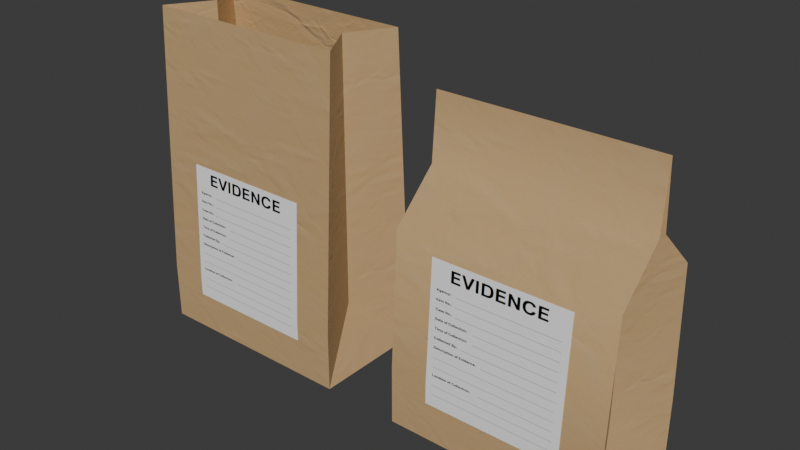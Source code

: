 # Source: evidence_bag.blend  (saved by Blender 4.3.34; exported with 4.5.12 LTS)
import bpy
from mathutils import Matrix  # noqa: F401  (used for matrix-valued properties, if any)

bpy.ops.wm.read_factory_settings(use_empty=True)
scene = bpy.context.scene
scene.name = 'Scene'

# ---- collections
col_collection = bpy.data.collections.new('Collection'); scene.collection.children.link(col_collection)

# ---- images (referenced by path relative to the original .blend; pixels are not part of the script)
import os
ASSET_DIR = os.environ.get("B2B_ASSET_DIR", "")  # directory of the original .blend (textures are referenced by path, not embedded)
HERE = os.path.dirname(os.path.abspath(__file__))  # packed textures are extracted next to this script under _unpacked/

def load_image(name, relpath, width, height, colorspace="sRGB"):
    """Load a texture the original file referenced (path relative to the .blend, or extracted next to this script)."""
    p = next((c for c in (os.path.join(HERE, relpath), os.path.join(ASSET_DIR, relpath)) if relpath and os.path.exists(c)), "")
    if p:
        img = bpy.data.images.load(p, check_existing=True)
        img.name = name
    else:  # same state as the original file: an image datablock whose file is absent (Cycles renders it pink)
        img = bpy.data.images.new(name, width, height)
        img.source = "FILE"
        img.filepath = "//" + (relpath or name)
    img.colorspace_settings.name = colorspace
    return img
img_evidence_bag_large_t = load_image('Evidence Bag Large_t', '_unpacked/Evidence_Bag_Large_t.a178682a.png', 1024, 1024, 'sRGB')
img_evidence_bag_large_r = load_image('Evidence Bag Large_r', '_unpacked/Evidence_Bag_Large_r.a63d23be.png', 1024, 1024, 'Non-Color')
img_evidence_bag_large_n = load_image('Evidence Bag Large_n', '_unpacked/Evidence_Bag_Large_n.54a26846.png', 1024, 1024, 'Non-Color')

# ---- materials (node trees are filled in below, after node groups)
mat_evidence_bag_large = bpy.data.materials.new('Evidence Bag Large')

# ---- material node trees
mat_evidence_bag_large.use_nodes = True; mat_evidence_bag_large.node_tree.nodes.clear()
_N = mat_evidence_bag_large.node_tree.nodes; _L = mat_evidence_bag_large.node_tree.links
n0 = _N.new('ShaderNodeBsdfPrincipled'); n0.name = 'Principled BSDF'; n0.location = (10, 300)
n1 = _N.new('ShaderNodeOutputMaterial'); n1.name = 'Material Output'; n1.location = (300, 300)
n2 = _N.new('ShaderNodeTexImage'); n2.name = 'Image Texture'; n2.location = (-528, 577)
n2.image = img_evidence_bag_large_t
n3 = _N.new('ShaderNodeMapping'); n3.name = 'Mapping'; n3.location = (-708, 269)
n4 = _N.new('ShaderNodeTexCoord'); n4.name = 'Texture Coordinate'; n4.location = (-888, 269)
n5 = _N.new('ShaderNodeTexImage'); n5.name = 'Image Texture.001'; n5.location = (-526, 282)
n5.image = img_evidence_bag_large_r
n6 = _N.new('ShaderNodeTexImage'); n6.name = 'Image Texture.002'; n6.location = (-524, -20)
n6.image = img_evidence_bag_large_n
n7 = _N.new('ShaderNodeNormalMap'); n7.name = 'Normal Map'; n7.location = (-186, 72)
_L.new(n0.outputs[0], n1.inputs[0])
_L.new(n2.outputs[0], n0.inputs[0])
_L.new(n3.outputs[0], n2.inputs[0])
_L.new(n4.outputs[2], n3.inputs[0])
_L.new(n3.outputs[0], n5.inputs[0])
_L.new(n5.outputs[0], n0.inputs[2])
_L.new(n3.outputs[0], n6.inputs[0])
_L.new(n7.outputs[0], n0.inputs[5])
_L.new(n6.outputs[0], n7.inputs[1])
n1.is_active_output = True

# ---- world
world_world = bpy.data.worlds.new('World'); scene.world = world_world
world_world.use_nodes = True; world_world.node_tree.nodes.clear()
_N = world_world.node_tree.nodes; _L = world_world.node_tree.links
n0 = _N.new('ShaderNodeOutputWorld'); n0.name = 'World Output'; n0.location = (300, 300)
n1 = _N.new('ShaderNodeBackground'); n1.name = 'Background'; n1.location = (10, 300)
n1.inputs[0].default_value = (0.05088, 0.05088, 0.05088, 1.0)
_L.new(n1.outputs[0], n0.inputs[0])
n0.is_active_output = True
world_world.color = (0.05088, 0.05088, 0.05088)
world_world.sun_shadow_jitter_overblur = 0.0

# ---- meshes
me_cube_001 = bpy.data.meshes.new('Cube.001')
me_cube_001.from_pydata([(0.1397, 0.05715, 0.4318), (0.1397, 0.0762, 0.0), (0.1048, 7.082e-09, 0.4318), (-0.1397, 0.05715, 0.4318), (-0.1048, 6.985e-09, 0.0762), (-0.1397, 0.0762, 0.0), (-0.1048, 7.082e-09, 0.4318), (0.1397, 0.0762, 0.0762), (0.1048, 6.985e-09, 0.0762), (-0.1397, 0.0762, 0.0762), (0.1397, -0.05715, 0.4318), (-0.1397, -0.05715, 0.4318), (0.1397, -0.0762, 0.0762), (0.1397, -0.0762, 0.0), (-0.1397, -0.0762, 0.0), (-0.1397, -0.0762, 0.0762), (0.0889, -0.0772, 0.0762), (0.0889, -0.0772, 0.0508), (-0.0889, -0.0772, 0.0508), (-0.0889, -0.0772, 0.0762), (0.0889, -0.06853, 0.238), (-0.0889, -0.06853, 0.238)], [], [(1, 8, 13), (8, 7, 0, 2), (12, 8, 2, 10), (7, 9, 3, 0), (5, 14, 4), (4, 6, 3, 9), (15, 11, 6, 4), (13, 14, 5, 1), (14, 15, 4), (4, 9, 5), (1, 5, 9, 7), (13, 8, 12), (8, 1, 7), (13, 12, 15, 14), (10, 11, 15, 12), (17, 16, 19, 18), (20, 21, 19, 16)])
me_cube_001.polygons.foreach_set('use_smooth', [True] * 17)
_k = set([(0, 7), (1, 5), (1, 7), (1, 8), (1, 13), (2, 8), (3, 9), (4, 5), (4, 6), (4, 14), (5, 9), (5, 14), (8, 13), (10, 12), (11, 15), (12, 13), (13, 14), (14, 15)])
me_cube_001.attributes.new('sharp_edge', 'BOOLEAN', 'EDGE').data.foreach_set('value', [ (min(e.vertices), max(e.vertices)) in _k for e in me_cube_001.edges])
_uv = me_cube_001.uv_layers.new(name='UVMap.001')
_uv.uv.foreach_set('vector', [0.829, 0.0004242, 0.7403, 0.09454, 0.6515, 0.0003733, 0.7403, 0.09454, 0.836, 0.09063, 0.8183, 0.5014, 0.7408, 0.5017, 0.6446, 0.09074, 0.7403, 0.09454, 0.7408, 0.5017, 0.6632, 0.5017, 0.3217, 0.4099, 0.0003733, 0.4099, 0.0003733, 0.0003733, 0.3217, 0.0003733, 0.00738, 0.4983, 0.1849, 0.4983, 0.09608, 0.5925, 0.09608, 0.5925, 0.09568, 0.9996, 0.01814, 0.9994, 0.0003733, 0.5886, 0.1918, 0.5887, 0.1732, 0.9995, 0.09568, 0.9996, 0.09608, 0.5925, 0.3678, 0.4983, 0.3678, 0.8197, 0.1925, 0.8197, 0.1925, 0.4983, 0.1849, 0.4983, 0.1918, 0.5887, 0.09608, 0.5925, 0.09608, 0.5925, 0.0003733, 0.5886, 0.00738, 0.4983, 0.3217, 0.4976, 0.0003733, 0.4976, 0.0003733, 0.4099, 0.3217, 0.4099, 0.6515, 0.0003733, 0.7403, 0.09454, 0.6446, 0.09074, 0.7403, 0.09454, 0.829, 0.0004242, 0.836, 0.09063, 0.6438, 0.0003733, 0.6438, 0.08801, 0.3225, 0.08801, 0.3225, 0.0003733, 0.6438, 0.4976, 0.3225, 0.4976, 0.3225, 0.08801, 0.6438, 0.08801, 0.8302, 0.51, 0.8302, 0.5743, 0.3803, 0.5743, 0.3803, 0.51, 0.8302, 0.9844, 0.3803, 0.9844, 0.3803, 0.5743, 0.8302, 0.5743])
me_cube_001.materials.append(mat_evidence_bag_large)
me_cube_001.update()
me_cube_009 = bpy.data.meshes.new('Cube.009')
me_cube_009.from_pydata([(0.1397, 0.0762, 0.0), (-0.1048, 6.985e-09, 0.0762), (-0.1397, 0.0762, 0.0), (0.1397, 0.0762, 0.0762), (0.1048, 6.985e-09, 0.0762), (-0.1397, 0.0762, 0.0762), (0.1397, -0.0762, 0.0762), (0.1397, -0.0762, 0.0), (-0.1397, -0.0762, 0.0), (-0.1397, -0.0762, 0.0762), (0.0889, -0.0772, 0.0762), (0.0889, -0.0772, 0.0508), (-0.0889, -0.0772, 0.0508), (-0.0889, -0.0772, 0.0762), (0.0889, -0.06853, 0.238), (-0.0889, -0.06853, 0.238), (0.1048, 7.033e-09, 0.254), (0.1397, 0.06667, 0.254), (0.1397, -0.06667, 0.254), (-0.1397, 0.06667, 0.254), (-0.1397, -0.06667, 0.254), (-0.1048, 7.033e-09, 0.254), (0.1048, 7.41e-09, 0.3114), (-0.1048, 7.41e-09, 0.3114), (0.1397, 0.00636, 0.3114), (0.1397, -0.00636, 0.3114), (-0.1397, 0.00636, 0.3114), (-0.1397, -0.00636, 0.3114), (0.1397, 7.451e-09, 0.3969), (-0.1397, 7.451e-09, 0.3969)], [], [(0, 4, 7), (2, 8, 1), (7, 8, 2, 0), (8, 9, 1), (1, 5, 2), (0, 2, 5, 3), (7, 4, 6), (4, 0, 3), (7, 6, 9, 8), (18, 20, 9, 6), (11, 10, 13, 12), (14, 15, 13, 10), (25, 27, 20, 18), (9, 20, 21, 1), (1, 21, 19, 5), (3, 5, 19, 17), (6, 4, 16, 18), (4, 3, 17, 16), (28, 29, 27, 25), (20, 27, 23, 21), (21, 23, 26, 19), (17, 19, 26, 24), (18, 16, 22, 25), (16, 17, 24, 22), (27, 29, 23), (23, 29, 26), (24, 26, 29, 28), (25, 22, 28), (22, 24, 28)])
me_cube_009.polygons.foreach_set('use_smooth', [True] * 29)
_k = set([(0, 2), (0, 3), (0, 4), (0, 7), (1, 2), (1, 8), (1, 21), (2, 5), (2, 8), (3, 17), (4, 7), (4, 16), (5, 19), (6, 7), (6, 18), (7, 8), (8, 9), (9, 20), (16, 22), (17, 24), (18, 25), (19, 26), (20, 27), (21, 23), (22, 28), (23, 29), (24, 28), (25, 28), (26, 29), (27, 29), (28, 29)])
me_cube_009.attributes.new('sharp_edge', 'BOOLEAN', 'EDGE').data.foreach_set('value', [ (min(e.vertices), max(e.vertices)) in _k for e in me_cube_009.edges])
_uv = me_cube_009.uv_layers.new(name='UVMap.001')
_uv.uv.foreach_set('vector', [0.829, 0.0004242, 0.7403, 0.09454, 0.6515, 0.0003733, 0.00738, 0.4983, 0.1849, 0.4983, 0.09608, 0.5925, 0.3678, 0.4983, 0.3678, 0.8197, 0.1925, 0.8197, 0.1925, 0.4983, 0.1849, 0.4983, 0.1918, 0.5887, 0.09608, 0.5925, 0.09608, 0.5925, 0.0003733, 0.5886, 0.00738, 0.4983, 0.3217, 0.4976, 0.0003733, 0.4976, 0.0003733, 0.4099, 0.3217, 0.4099, 0.6515, 0.0003733, 0.7403, 0.09454, 0.6446, 0.09074, 0.7403, 0.09454, 0.829, 0.0004242, 0.836, 0.09063, 0.6438, 0.0003733, 0.6438, 0.08801, 0.3225, 0.08801, 0.3225, 0.0003733, 0.6438, 0.2928, 0.3225, 0.2928, 0.3225, 0.08801, 0.6438, 0.08801, 0.8302, 0.51, 0.8302, 0.5743, 0.3803, 0.5743, 0.3803, 0.51, 0.8302, 0.9844, 0.3803, 0.9844, 0.3803, 0.5743, 0.8302, 0.5743, 0.6438, 0.3589, 0.3225, 0.3589, 0.3225, 0.2928, 0.6438, 0.2928, 0.1918, 0.5887, 0.1825, 0.7941, 0.09588, 0.7961, 0.09608, 0.5925, 0.09608, 0.5925, 0.09588, 0.7961, 0.009256, 0.794, 0.0003733, 0.5886, 0.3217, 0.4099, 0.0003733, 0.4099, 0.0003733, 0.2052, 0.3217, 0.2052, 0.6446, 0.09074, 0.7403, 0.09454, 0.7405, 0.2981, 0.6539, 0.2962, 0.7403, 0.09454, 0.836, 0.09063, 0.8271, 0.296, 0.7405, 0.2981, 0.6438, 0.4573, 0.3225, 0.4573, 0.3225, 0.3589, 0.6438, 0.3589, 0.1825, 0.7941, 0.1795, 0.8604, 0.09581, 0.8617, 0.09588, 0.7961, 0.09588, 0.7961, 0.09581, 0.8617, 0.01212, 0.8603, 0.009256, 0.794, 0.3217, 0.2052, 0.0003733, 0.2052, 0.0003733, 0.1391, 0.3217, 0.1391, 0.6539, 0.2962, 0.7405, 0.2981, 0.7406, 0.3638, 0.6569, 0.3626, 0.7405, 0.2981, 0.8271, 0.296, 0.8243, 0.3623, 0.7406, 0.3638, 0.1795, 0.8604, 0.09571, 0.9596, 0.09581, 0.8617, 0.09581, 0.8617, 0.01639, 0.9591, 0.01212, 0.8603, 0.3217, 0.1391, 0.0003733, 0.1391, 0.0003733, 0.04061, 0.3217, 0.04061, 0.6569, 0.3626, 0.7406, 0.3638, 0.6614, 0.4614, 0.7406, 0.3638, 0.8243, 0.3623, 0.7407, 0.4617])
me_cube_009.materials.append(mat_evidence_bag_large)
me_cube_009.update()

# ---- objects
ob_evidence_bag_large = bpy.data.objects.new('Evidence Bag Large', me_cube_001)
ob_evidence_bag_large_closed = bpy.data.objects.new('Evidence Bag Large Closed', me_cube_009)

# ---- transforms, parenting, visibility, modifiers, constraints
ob_evidence_bag_large.location = (-0.1905, 0.0, 0.0)
ob_evidence_bag_large_closed.location = (0.1905, 0.0, 0.0)

# ---- collection membership
col_collection.objects.link(ob_evidence_bag_large)
col_collection.objects.link(ob_evidence_bag_large_closed)

# ---- scene / render settings (as saved in the file)
scene.frame_start = 1; scene.frame_end = 250; scene.frame_set(1)
scene.render.engine = 'BLENDER_EEVEE_NEXT'
bpy.context.view_layer.update()

# ---- added for rendering (the .blend has no active camera and no usable light): camera, sun
cam_auto = bpy.data.cameras.new('AutoCamera')
cam_auto.lens = 50.0
cam_auto.sensor_width = 36.0
cam_auto.clip_end = 1000.0
ob_auto_camera = bpy.data.objects.new('AutoCamera', cam_auto)
scene.collection.objects.link(ob_auto_camera)
ob_auto_camera.location = (0.743705, -0.892946, 0.810864)
ob_auto_camera.rotation_euler = (1.09748, -7.21219e-08, 0.694738)
scene.camera = ob_auto_camera
light_auto_sun = bpy.data.lights.new('AutoSun', 'SUN')
light_auto_sun.energy = 3.0
light_auto_sun.angle = 0.0523599
ob_auto_sun = bpy.data.objects.new('AutoSun', light_auto_sun)
scene.collection.objects.link(ob_auto_sun)
ob_auto_sun.rotation_euler = (0.872665, 0.174533, 0.523599)
bpy.context.view_layer.update()

